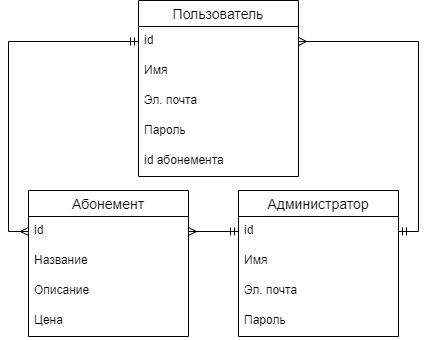

The diagram above was exported from draw.io. Its source (the exported page's mxGraphModel, read from the mxfile embedded in the PNG):
<mxGraphModel dx="1434" dy="767" grid="1" gridSize="10" guides="1" tooltips="1" connect="1" arrows="1" fold="1" page="1" pageScale="1" pageWidth="827" pageHeight="1169" math="0" shadow="0">
  <root>
    <mxCell id="0" />
    <mxCell id="1" parent="0" />
    <mxCell id="mqp4DiL90GrrgYC8NBp1-1" value="Пользователь" style="swimlane;fontStyle=0;childLayout=stackLayout;horizontal=1;startSize=26;horizontalStack=0;resizeParent=1;resizeParentMax=0;resizeLast=0;collapsible=1;marginBottom=0;align=center;fontSize=14;" vertex="1" parent="1">
      <mxGeometry x="430" y="50" width="160" height="176" as="geometry" />
    </mxCell>
    <mxCell id="mqp4DiL90GrrgYC8NBp1-2" value="id" style="text;strokeColor=none;fillColor=none;spacingLeft=4;spacingRight=4;overflow=hidden;rotatable=0;points=[[0,0.5],[1,0.5]];portConstraint=eastwest;fontSize=12;whiteSpace=wrap;html=1;" vertex="1" parent="mqp4DiL90GrrgYC8NBp1-1">
      <mxGeometry y="26" width="160" height="30" as="geometry" />
    </mxCell>
    <mxCell id="mqp4DiL90GrrgYC8NBp1-3" value="Имя" style="text;strokeColor=none;fillColor=none;spacingLeft=4;spacingRight=4;overflow=hidden;rotatable=0;points=[[0,0.5],[1,0.5]];portConstraint=eastwest;fontSize=12;whiteSpace=wrap;html=1;" vertex="1" parent="mqp4DiL90GrrgYC8NBp1-1">
      <mxGeometry y="56" width="160" height="30" as="geometry" />
    </mxCell>
    <mxCell id="mqp4DiL90GrrgYC8NBp1-4" value="Эл. почта" style="text;strokeColor=none;fillColor=none;spacingLeft=4;spacingRight=4;overflow=hidden;rotatable=0;points=[[0,0.5],[1,0.5]];portConstraint=eastwest;fontSize=12;whiteSpace=wrap;html=1;" vertex="1" parent="mqp4DiL90GrrgYC8NBp1-1">
      <mxGeometry y="86" width="160" height="30" as="geometry" />
    </mxCell>
    <mxCell id="mqp4DiL90GrrgYC8NBp1-18" value="Пароль" style="text;strokeColor=none;fillColor=none;spacingLeft=4;spacingRight=4;overflow=hidden;rotatable=0;points=[[0,0.5],[1,0.5]];portConstraint=eastwest;fontSize=12;whiteSpace=wrap;html=1;" vertex="1" parent="mqp4DiL90GrrgYC8NBp1-1">
      <mxGeometry y="116" width="160" height="30" as="geometry" />
    </mxCell>
    <mxCell id="mqp4DiL90GrrgYC8NBp1-19" value="id абонемента" style="text;strokeColor=none;fillColor=none;spacingLeft=4;spacingRight=4;overflow=hidden;rotatable=0;points=[[0,0.5],[1,0.5]];portConstraint=eastwest;fontSize=12;whiteSpace=wrap;html=1;" vertex="1" parent="mqp4DiL90GrrgYC8NBp1-1">
      <mxGeometry y="146" width="160" height="30" as="geometry" />
    </mxCell>
    <mxCell id="mqp4DiL90GrrgYC8NBp1-5" value="Администратор" style="swimlane;fontStyle=0;childLayout=stackLayout;horizontal=1;startSize=26;horizontalStack=0;resizeParent=1;resizeParentMax=0;resizeLast=0;collapsible=1;marginBottom=0;align=center;fontSize=14;" vertex="1" parent="1">
      <mxGeometry x="530" y="240" width="160" height="146" as="geometry" />
    </mxCell>
    <mxCell id="mqp4DiL90GrrgYC8NBp1-6" value="id" style="text;strokeColor=none;fillColor=none;spacingLeft=4;spacingRight=4;overflow=hidden;rotatable=0;points=[[0,0.5],[1,0.5]];portConstraint=eastwest;fontSize=12;whiteSpace=wrap;html=1;" vertex="1" parent="mqp4DiL90GrrgYC8NBp1-5">
      <mxGeometry y="26" width="160" height="30" as="geometry" />
    </mxCell>
    <mxCell id="mqp4DiL90GrrgYC8NBp1-7" value="Имя" style="text;strokeColor=none;fillColor=none;spacingLeft=4;spacingRight=4;overflow=hidden;rotatable=0;points=[[0,0.5],[1,0.5]];portConstraint=eastwest;fontSize=12;whiteSpace=wrap;html=1;" vertex="1" parent="mqp4DiL90GrrgYC8NBp1-5">
      <mxGeometry y="56" width="160" height="30" as="geometry" />
    </mxCell>
    <mxCell id="mqp4DiL90GrrgYC8NBp1-8" value="Эл. почта" style="text;strokeColor=none;fillColor=none;spacingLeft=4;spacingRight=4;overflow=hidden;rotatable=0;points=[[0,0.5],[1,0.5]];portConstraint=eastwest;fontSize=12;whiteSpace=wrap;html=1;" vertex="1" parent="mqp4DiL90GrrgYC8NBp1-5">
      <mxGeometry y="86" width="160" height="30" as="geometry" />
    </mxCell>
    <mxCell id="mqp4DiL90GrrgYC8NBp1-20" value="Пароль" style="text;strokeColor=none;fillColor=none;spacingLeft=4;spacingRight=4;overflow=hidden;rotatable=0;points=[[0,0.5],[1,0.5]];portConstraint=eastwest;fontSize=12;whiteSpace=wrap;html=1;" vertex="1" parent="mqp4DiL90GrrgYC8NBp1-5">
      <mxGeometry y="116" width="160" height="30" as="geometry" />
    </mxCell>
    <mxCell id="mqp4DiL90GrrgYC8NBp1-9" value="Абонемент" style="swimlane;fontStyle=0;childLayout=stackLayout;horizontal=1;startSize=26;horizontalStack=0;resizeParent=1;resizeParentMax=0;resizeLast=0;collapsible=1;marginBottom=0;align=center;fontSize=14;" vertex="1" parent="1">
      <mxGeometry x="320" y="240" width="160" height="146" as="geometry" />
    </mxCell>
    <mxCell id="mqp4DiL90GrrgYC8NBp1-10" value="id" style="text;strokeColor=none;fillColor=none;spacingLeft=4;spacingRight=4;overflow=hidden;rotatable=0;points=[[0,0.5],[1,0.5]];portConstraint=eastwest;fontSize=12;whiteSpace=wrap;html=1;" vertex="1" parent="mqp4DiL90GrrgYC8NBp1-9">
      <mxGeometry y="26" width="160" height="30" as="geometry" />
    </mxCell>
    <mxCell id="mqp4DiL90GrrgYC8NBp1-11" value="Название" style="text;strokeColor=none;fillColor=none;spacingLeft=4;spacingRight=4;overflow=hidden;rotatable=0;points=[[0,0.5],[1,0.5]];portConstraint=eastwest;fontSize=12;whiteSpace=wrap;html=1;" vertex="1" parent="mqp4DiL90GrrgYC8NBp1-9">
      <mxGeometry y="56" width="160" height="30" as="geometry" />
    </mxCell>
    <mxCell id="mqp4DiL90GrrgYC8NBp1-12" value="Описание" style="text;strokeColor=none;fillColor=none;spacingLeft=4;spacingRight=4;overflow=hidden;rotatable=0;points=[[0,0.5],[1,0.5]];portConstraint=eastwest;fontSize=12;whiteSpace=wrap;html=1;" vertex="1" parent="mqp4DiL90GrrgYC8NBp1-9">
      <mxGeometry y="86" width="160" height="30" as="geometry" />
    </mxCell>
    <mxCell id="mqp4DiL90GrrgYC8NBp1-21" value="Цена" style="text;strokeColor=none;fillColor=none;spacingLeft=4;spacingRight=4;overflow=hidden;rotatable=0;points=[[0,0.5],[1,0.5]];portConstraint=eastwest;fontSize=12;whiteSpace=wrap;html=1;" vertex="1" parent="mqp4DiL90GrrgYC8NBp1-9">
      <mxGeometry y="116" width="160" height="30" as="geometry" />
    </mxCell>
    <mxCell id="mqp4DiL90GrrgYC8NBp1-22" style="edgeStyle=orthogonalEdgeStyle;rounded=0;orthogonalLoop=1;jettySize=auto;html=1;exitX=0;exitY=0.5;exitDx=0;exitDy=0;entryX=0;entryY=0.5;entryDx=0;entryDy=0;startArrow=ERmandOne;startFill=0;endArrow=ERmany;endFill=0;" edge="1" parent="1" source="mqp4DiL90GrrgYC8NBp1-2" target="mqp4DiL90GrrgYC8NBp1-10">
      <mxGeometry relative="1" as="geometry" />
    </mxCell>
    <mxCell id="mqp4DiL90GrrgYC8NBp1-23" style="edgeStyle=orthogonalEdgeStyle;rounded=0;orthogonalLoop=1;jettySize=auto;html=1;exitX=1;exitY=0.5;exitDx=0;exitDy=0;entryX=1;entryY=0.5;entryDx=0;entryDy=0;startArrow=ERmany;startFill=0;endArrow=ERmandOne;endFill=0;" edge="1" parent="1" source="mqp4DiL90GrrgYC8NBp1-2" target="mqp4DiL90GrrgYC8NBp1-6">
      <mxGeometry relative="1" as="geometry" />
    </mxCell>
    <mxCell id="mqp4DiL90GrrgYC8NBp1-24" style="edgeStyle=orthogonalEdgeStyle;rounded=0;orthogonalLoop=1;jettySize=auto;html=1;exitX=0;exitY=0.5;exitDx=0;exitDy=0;entryX=1;entryY=0.5;entryDx=0;entryDy=0;endArrow=ERmany;endFill=0;startArrow=ERmandOne;startFill=0;" edge="1" parent="1" source="mqp4DiL90GrrgYC8NBp1-6" target="mqp4DiL90GrrgYC8NBp1-10">
      <mxGeometry relative="1" as="geometry" />
    </mxCell>
  </root>
</mxGraphModel>